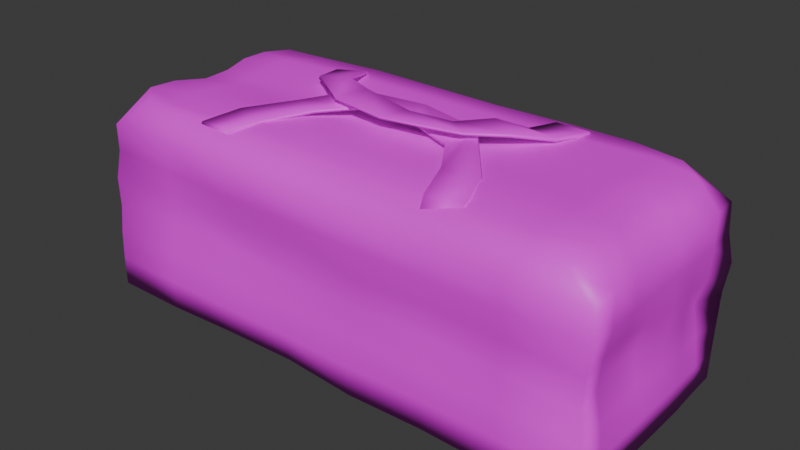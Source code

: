 # Source: Toolbox.blend  (saved by Blender 4.5.90; exported with 4.5.12 LTS)
import bpy
from mathutils import Matrix  # noqa: F401  (used for matrix-valued properties, if any)

bpy.ops.wm.read_factory_settings(use_empty=True)
scene = bpy.context.scene
scene.name = 'Scene'

# ---- collections
col_toolbox = bpy.data.collections.new('Toolbox'); scene.collection.children.link(col_toolbox)
col_fixture_bag = bpy.data.collections.new('Fixture Bag'); scene.collection.children.link(col_fixture_bag)

# ---- images (referenced by path relative to the original .blend; pixels are not part of the script)
import os
ASSET_DIR = os.environ.get("B2B_ASSET_DIR", "")  # directory of the original .blend (textures are referenced by path, not embedded)
HERE = os.path.dirname(os.path.abspath(__file__))  # packed textures are extracted next to this script under _unpacked/

def load_image(name, relpath, width, height, colorspace="sRGB"):
    """Load a texture the original file referenced (path relative to the .blend, or extracted next to this script)."""
    p = next((c for c in (os.path.join(HERE, relpath), os.path.join(ASSET_DIR, relpath)) if relpath and os.path.exists(c)), "")
    if p:
        img = bpy.data.images.load(p, check_existing=True)
        img.name = name
    else:  # same state as the original file: an image datablock whose file is absent (Cycles renders it pink)
        img = bpy.data.images.new(name, width, height)
        img.source = "FILE"
        img.filepath = "//" + (relpath or name)
    img.colorspace_settings.name = colorspace
    return img
img_untitled = load_image('Untitled', '', 1024, 1024, 'sRGB')

# ---- materials (node trees are filled in below, after node groups)
mat_mat = bpy.data.materials.new('Mat')

# ---- node groups
ng_smooth_by_angle = bpy.data.node_groups.new('Smooth by Angle', 'GeometryNodeTree')
_s = ng_smooth_by_angle.interface.new_socket(name='Mesh', in_out='OUTPUT', socket_type='NodeSocketGeometry')
_s = ng_smooth_by_angle.interface.new_socket(name='Mesh', in_out='INPUT', socket_type='NodeSocketGeometry')
_s = ng_smooth_by_angle.interface.new_socket(name='Angle', in_out='INPUT', socket_type='NodeSocketFloat')
_s.subtype = 'ANGLE'
_s.default_value = 0.5236
_s.min_value = 0.0
_s.max_value = 3.142
_s.description = 'Maximum face angle for smooth edges'
_s = ng_smooth_by_angle.interface.new_socket(name='Ignore Sharpness', in_out='INPUT', socket_type='NodeSocketBool')
_s.force_non_field = True
ng_smooth_by_angle.description = 'Set the sharpness of mesh edges based on the angle between the neighboring faces'
ng_smooth_by_angle.is_modifier = True
_N = ng_smooth_by_angle.nodes; _L = ng_smooth_by_angle.links
n0 = _N.new('GeometryNodeSetShadeSmooth'); n0.name = 'Set Shade Smooth'; n0.location = (120, -80)
n0.domain = 'EDGE'
n1 = _N.new('GeometryNodeSetShadeSmooth'); n1.name = 'Set Shade Smooth.001'; n1.location = (300, -80)
n2 = _N.new('NodeGroupOutput'); n2.name = 'Group Output'; n2.location = (480, -80)
n3 = _N.new('GeometryNodeInputMeshEdgeAngle'); n3.name = 'Edge Angle'; n3.location = (-440, -240)
n4 = _N.new('NodeGroupInput'); n4.name = 'Group Input'; n4.location = (-80, -80)
n5 = _N.new('GeometryNodeInputEdgeSmooth'); n5.name = 'Is Edge Smooth'; n5.location = (-260, -120)
n6 = _N.new('GeometryNodeInputShadeSmooth'); n6.name = 'Is Shade Smooth'; n6.location = (-440, -397)
n7 = _N.new('FunctionNodeCompare'); n7.name = 'Compare'; n7.location = (-260, -260)
n7.operation = 'LESS_EQUAL'
n7.inputs[6].default_value = (0.0, 0.0, 0.0, 0.0)
n7.inputs[7].default_value = (0.0, 0.0, 0.0, 0.0)
n8 = _N.new('FunctionNodeBooleanMath'); n8.name = 'Boolean Math.001'; n8.location = (-80, -260)
n9 = _N.new('NodeGroupInput'); n9.name = 'Group Input.001'; n9.location = (-440, -329)
n10 = _N.new('NodeGroupInput'); n10.name = 'Group Input.002'; n10.location = (-259, -189)
n11 = _N.new('FunctionNodeBooleanMath'); n11.name = 'Boolean Math'; n11.location = (-80, -149)
n11.operation = 'OR'
n12 = _N.new('FunctionNodeBooleanMath'); n12.name = 'Boolean Math.002'; n12.location = (-260, -380)
n12.operation = 'OR'
n13 = _N.new('NodeGroupInput'); n13.name = 'Group Input.003'; n13.location = (-440, -460)
_L.new(n3.outputs[0], n7.inputs[0])
_L.new(n1.outputs[0], n2.inputs[0])
_L.new(n9.outputs[1], n7.inputs[1])
_L.new(n7.outputs[0], n8.inputs[0])
_L.new(n4.outputs[0], n0.inputs[0])
_L.new(n0.outputs[0], n1.inputs[0])
_L.new(n8.outputs[0], n0.inputs[2])
_L.new(n10.outputs[2], n11.inputs[1])
_L.new(n5.outputs[0], n11.inputs[0])
_L.new(n11.outputs[0], n0.inputs[1])
_L.new(n13.outputs[2], n12.inputs[1])
_L.new(n6.outputs[0], n12.inputs[0])
_L.new(n12.outputs[0], n8.inputs[1])
n2.is_active_output = True

# ---- material node trees
mat_mat.use_nodes = True; mat_mat.node_tree.nodes.clear()
_N = mat_mat.node_tree.nodes; _L = mat_mat.node_tree.links
n0 = _N.new('ShaderNodeBsdfPrincipled'); n0.name = 'Principled BSDF'; n0.location = (-200, 100)
n1 = _N.new('ShaderNodeOutputMaterial'); n1.name = 'Material Output'; n1.location = (200, 100)
n2 = _N.new('ShaderNodeTexImage'); n2.name = 'Image Texture'; n2.location = (-490, 75)
n2.image = img_untitled
_L.new(n0.outputs[0], n1.inputs[0])
_L.new(n2.outputs[0], n0.inputs[0])
n1.is_active_output = True

# ---- world
world_world = bpy.data.worlds.new('World'); scene.world = world_world
world_world.use_nodes = True; world_world.node_tree.nodes.clear()
_N = world_world.node_tree.nodes; _L = world_world.node_tree.links
n0 = _N.new('ShaderNodeOutputWorld'); n0.name = 'World Output'; n0.location = (200, 100)
n1 = _N.new('ShaderNodeBackground'); n1.name = 'Background'; n1.location = (-200, 100)
n1.inputs[0].default_value = (0.05088, 0.05088, 0.05088, 1.0)
_L.new(n1.outputs[0], n0.inputs[0])
n0.is_active_output = True
world_world.color = (0.05088, 0.05088, 0.05088)
world_world.sun_shadow_jitter_overblur = 0.0

# ---- meshes
me_cube_001 = bpy.data.meshes.new('Cube.001')
me_cube_001.from_pydata([(-0.4, 0.1558, 0.002633), (-0.3693, 0.1252, 0.2101), (0.4, 0.1558, 0.002633), (0.3693, 0.1252, 0.2101), (-0.4, -0.1558, 0.002633), (-0.3693, -0.1252, 0.2101), (0.4, -0.1558, 0.002633), (0.3693, -0.1252, 0.2101), (-0.4, 0.1558, 0.2101), (0.4, 0.1558, 0.2101), (0.4, -0.1558, 0.2101), (-0.4, -0.1558, 0.2101), (-0.3693, 0.1252, 0.02254), (0.3693, 0.1252, 0.02254), (0.3693, -0.1252, 0.02254), (-0.3693, -0.1252, 0.02254)], [], [(0, 8, 9, 2), (2, 9, 10, 6), (6, 10, 11, 4), (4, 11, 8, 0), (2, 6, 4, 0), (1, 5, 15, 12), (1, 3, 9, 8), (3, 7, 10, 9), (7, 5, 11, 10), (5, 1, 8, 11), (14, 13, 12, 15), (7, 3, 13, 14), (5, 7, 14, 15), (3, 1, 12, 13)])
me_cube_001.polygons.foreach_set('use_smooth', [True] * 14)
_uv = me_cube_001.uv_layers.new(name='UVMap')
_uv.uv.foreach_set('vector', [0.0001222, 0.1403, 0.09342, 0.1403, 0.09342, 0.5, 0.0001222, 0.5, 0.0001222, 0.5, 0.09342, 0.5, 0.09342, 0.6402, 0.0001222, 0.6402, 0.0001222, 0.6402, 0.09342, 0.6402, 0.09342, 0.9999, 0.0001222, 0.9999, 0.0001222, 0.0001222, 0.09342, 0.0001222, 0.09342, 0.1403, 0.0001222, 0.1403, 0.3184, 0.3598, 0.1783, 0.3598, 0.1783, 0.0001222, 0.3184, 0.0001222, 0.09367, 0.1127, 0.09367, 0.0001223, 0.178, 0.0001222, 0.178, 0.1127, 0.445, 0.3461, 0.445, 0.01391, 0.4588, 0.0001222, 0.4588, 0.3598, 0.445, 0.01391, 0.3324, 0.01391, 0.3187, 0.0001222, 0.4588, 0.0001222, 0.3324, 0.01391, 0.3324, 0.3461, 0.3187, 0.3598, 0.3187, 0.0001222, 0.3324, 0.3461, 0.445, 0.3461, 0.4588, 0.3598, 0.3187, 0.3598, 0.4591, 0.0001222, 0.5716, 0.0001222, 0.5716, 0.3323, 0.4591, 0.3323, 0.09367, 0.5574, 0.09367, 0.4449, 0.178, 0.4449, 0.178, 0.5574, 0.09367, 0.8896, 0.09367, 0.5574, 0.178, 0.5574, 0.178, 0.8896, 0.09367, 0.4449, 0.09367, 0.1127, 0.178, 0.1127, 0.178, 0.4449])
me_cube_001.materials.append(mat_mat)
me_cube_001.update()
me_cube_002 = bpy.data.meshes.new('Cube.002')
me_cube_002.from_pydata([(-0.3689, -0.03107, 0.0001594), (0.3689, -0.03107, 0.0001594), (-0.3689, -0.2806, 0.0001594), (0.3689, -0.2806, 0.0001594), (0.4, -0.03484, 0.06189), (-0.4, -0.03484, 0.06189), (0.4, -0.2768, 0.06189), (-0.4, -0.2768, 0.06189), (0.4, 2.655e-05, 0.0001594), (-0.4, 2.659e-05, 0.0001594), (0.4, -0.3117, 0.0001594), (-0.4, -0.3117, 0.0001594), (0.3689, -0.03107, 0.04037), (-0.3689, -0.03107, 0.04037), (0.3689, -0.2806, 0.04037), (-0.3689, -0.2806, 0.04037)], [], [(0, 13, 15, 2), (4, 5, 7, 6), (10, 6, 7, 11), (9, 5, 4, 8), (11, 7, 5, 9), (8, 4, 6, 10), (0, 9, 8, 1), (1, 8, 10, 3), (3, 10, 11, 2), (2, 11, 9, 0), (12, 14, 15, 13), (3, 14, 12, 1), (2, 15, 14, 3), (1, 12, 13, 0)])
_uv = me_cube_002.uv_layers.new(name='UVMap')
_uv.uv.foreach_set('vector', [0.02045, 0.8736, 9.145e-05, 0.8736, 9.146e-05, 0.9999, 0.02045, 0.9999, 0.457, 0.03599, 0.05189, 0.03599, 0.05189, 0.1585, 0.457, 0.1585, 0.457, 0.1944, 0.457, 0.1585, 0.05189, 0.1585, 0.05189, 0.1944, 0.05189, 9.146e-05, 0.05189, 0.03599, 0.457, 0.03599, 0.457, 9.141e-05, 0.02064, 0.1762, 0.05189, 0.1585, 0.05189, 0.03599, 0.02064, 0.01833, 0.4882, 0.01833, 0.457, 0.03599, 0.457, 0.1585, 0.4882, 0.1762, 0.41, 0.2103, 0.4257, 0.1946, 0.02064, 0.1946, 0.03638, 0.2103, 0.03638, 0.2103, 0.02064, 0.1946, 0.02064, 0.3524, 0.03638, 0.3367, 0.03638, 0.3367, 0.02064, 0.3524, 0.4257, 0.3524, 0.41, 0.3367, 0.41, 0.3367, 0.4257, 0.3524, 0.4257, 0.1946, 0.41, 0.2103, 0.3942, 0.4789, 0.3942, 0.3526, 0.02064, 0.3526, 0.02064, 0.4789, 0.02045, 0.3737, 9.143e-05, 0.3737, 9.144e-05, 0.5, 0.02045, 0.5, 0.02045, 9.139e-05, 9.141e-05, 9.139e-05, 9.143e-05, 0.3737, 0.02045, 0.3737, 0.02045, 0.5, 9.144e-05, 0.5, 9.145e-05, 0.8736, 0.02045, 0.8736])
me_cube_002.materials.append(mat_mat)
me_cube_002.update()
me_torus_001 = bpy.data.meshes.new('Torus.001')
me_torus_001.from_pydata([(0.1571, -0.1558, 0.05855), (0.1354, -0.1857, 0.05855), (0.1003, -0.1743, 0.05855), (0.1003, -0.1373, 0.05855), (0.1354, -0.1259, 0.05855), (0.136, -0.1558, 0.09889), (0.1172, -0.1857, 0.09331), (0.08682, -0.1743, 0.08429), (0.08682, -0.1373, 0.08429), (0.1172, -0.1259, 0.09331), (0.07855, -0.1558, 0.1284), (0.06769, -0.1857, 0.1188), (0.05013, -0.1743, 0.1031), (0.05013, -0.1373, 0.1031), (0.06769, -0.1259, 0.1188), (8.545e-08, -0.1558, 0.1392), (8.937e-08, -0.1857, 0.1281), (8.408e-08, -0.1743, 0.11), (7.689e-08, -0.1373, 0.11), (7.774e-08, -0.1259, 0.1281), (-0.07855, -0.1558, 0.1284), (-0.06769, -0.1857, 0.1188), (-0.05013, -0.1743, 0.1031), (-0.05013, -0.1373, 0.1031), (-0.06769, -0.1259, 0.1188), (-0.136, -0.1558, 0.09889), (-0.1172, -0.1857, 0.09331), (-0.08682, -0.1743, 0.08429), (-0.08682, -0.1373, 0.08429), (-0.1172, -0.1259, 0.09331), (-0.1571, -0.1558, 0.05855), (-0.1354, -0.1857, 0.05855), (-0.1003, -0.1743, 0.05855), (-0.1003, -0.1373, 0.05855), (-0.1354, -0.1259, 0.05855)], [], [(0, 5, 6, 1), (1, 6, 7, 2), (2, 7, 8, 3), (3, 8, 9, 4), (4, 9, 5, 0), (5, 10, 11, 6), (6, 11, 12, 7), (7, 12, 13, 8), (8, 13, 14, 9), (9, 14, 10, 5), (10, 15, 16, 11), (11, 16, 17, 12), (12, 17, 18, 13), (13, 18, 19, 14), (14, 19, 15, 10), (15, 20, 21, 16), (16, 21, 22, 17), (17, 22, 23, 18), (18, 23, 24, 19), (19, 24, 20, 15), (20, 25, 26, 21), (21, 26, 27, 22), (22, 27, 28, 23), (23, 28, 29, 24), (24, 29, 25, 20), (25, 30, 31, 26), (26, 31, 32, 27), (27, 32, 33, 28), (28, 33, 34, 29), (29, 34, 30, 25)])
me_torus_001.polygons.foreach_set('use_smooth', [True] * 30)
_uv = me_torus_001.uv_layers.new(name='UVMap')
_uv.uv.foreach_set('vector', [0.2171, 0.9999, 0.2201, 0.876, 0.3062, 0.8486, 0.3282, 0.9604, 0.3282, 0.9604, 0.3062, 0.8486, 0.3888, 0.7935, 0.4153, 0.8829, 0.4153, 0.8829, 0.3888, 0.7935, 0.5034, 0.7765, 0.5201, 0.8586, 0.02285, 0.8713, 0.06032, 0.7867, 0.1361, 0.8448, 0.1072, 0.9555, 0.1072, 0.9555, 0.1361, 0.8448, 0.2201, 0.876, 0.2171, 0.9999, 0.2201, 0.876, 0.2227, 0.7163, 0.3114, 0.6967, 0.3062, 0.8486, 0.3062, 0.8486, 0.3114, 0.6967, 0.3767, 0.6598, 0.3888, 0.7935, 0.3888, 0.7935, 0.3767, 0.6598, 0.4903, 0.6529, 0.5034, 0.7765, 0.06032, 0.7867, 0.0702, 0.661, 0.1354, 0.6966, 0.1361, 0.8448, 0.1361, 0.8448, 0.1354, 0.6966, 0.2227, 0.7163, 0.2201, 0.876, 0.2227, 0.7163, 0.2205, 0.5045, 0.3107, 0.5028, 0.3114, 0.6967, 0.3114, 0.6967, 0.3107, 0.5028, 0.3712, 0.5019, 0.3767, 0.6598, 0.3767, 0.6598, 0.3712, 0.5019, 0.4841, 0.5015, 0.4903, 0.6529, 0.0702, 0.661, 0.06988, 0.5084, 0.1309, 0.5067, 0.1354, 0.6966, 0.1354, 0.6966, 0.1309, 0.5067, 0.2205, 0.5045, 0.2227, 0.7163, 0.2205, 0.5045, 0.2129, 0.2906, 0.3043, 0.3066, 0.3107, 0.5028, 0.3107, 0.5028, 0.3043, 0.3066, 0.3725, 0.3422, 0.3712, 0.5019, 0.3712, 0.5019, 0.3725, 0.3422, 0.4876, 0.3497, 0.4841, 0.5015, 0.06988, 0.5084, 0.06136, 0.355, 0.1253, 0.3152, 0.1309, 0.5067, 0.1309, 0.5067, 0.1253, 0.3152, 0.2129, 0.2906, 0.2205, 0.5045, 0.2129, 0.2906, 0.2016, 0.1272, 0.2915, 0.1503, 0.3043, 0.3066, 0.3043, 0.3066, 0.2915, 0.1503, 0.3797, 0.2032, 0.3725, 0.3422, 0.3725, 0.3422, 0.3797, 0.2032, 0.5016, 0.2241, 0.4876, 0.3497, 0.06136, 0.355, 0.04359, 0.2279, 0.1174, 0.1641, 0.1253, 0.3152, 0.1253, 0.3152, 0.1174, 0.1641, 0.2016, 0.1272, 0.2129, 0.2906, 0.2016, 0.1272, 0.1909, 7.211e-05, 0.3077, 0.03366, 0.2915, 0.1503, 0.2915, 0.1503, 0.3077, 0.03366, 0.4027, 0.1084, 0.3797, 0.2032, 0.3797, 0.2032, 0.4027, 0.1084, 0.5201, 0.1318, 0.5016, 0.2241, 0.04359, 0.2279, 7.2e-05, 0.1439, 0.08103, 0.05248, 0.1174, 0.1641, 0.1174, 0.1641, 0.08103, 0.05248, 0.1909, 7.211e-05, 0.2016, 0.1272])
me_torus_001.materials.append(mat_mat)
me_torus_001.update()
me_cylinder = bpy.data.meshes.new('Cylinder')
me_cylinder.from_pydata([(0.05189, -2.268e-09, 0.004327), (-0.05189, 2.268e-09, 0.004333), (0.05189, -0.003062, 0.003059), (-0.05189, -0.003062, 0.003065), (0.05189, -0.00433, -2.994e-06), (-0.05189, -0.00433, 2.994e-06), (0.05189, -0.003062, -0.003065), (-0.05189, -0.003062, -0.003059), (0.05189, -2.268e-09, -0.004333), (-0.05189, 2.268e-09, -0.004327), (0.05189, 0.003062, -0.003065), (-0.05189, 0.003062, -0.003059), (0.05189, 0.00433, -2.994e-06), (-0.05189, 0.00433, 2.994e-06), (0.05189, 0.003062, 0.003059), (-0.05189, 0.003062, 0.003065)], [], [(0, 1, 3, 2), (2, 3, 5, 4), (4, 5, 7, 6), (6, 7, 9, 8), (8, 9, 11, 10), (10, 11, 13, 12), (3, 1, 15, 13, 11, 9, 7, 5), (12, 13, 15, 14), (14, 15, 1, 0), (0, 2, 4, 6, 8, 10, 12, 14)])
_uv = me_cylinder.uv_layers.new(name='UVMap')
_uv.uv.foreach_set('vector', [0.3267, 0.2501, 0.0001175, 0.2501, 0.0001175, 0.1251, 0.3267, 0.1251, 0.3267, 0.1251, 0.0001175, 0.1251, 0.0001175, 0.0001175, 0.3267, 0.0001175, 0.3267, 0.9999, 0.0001176, 0.9999, 0.0001175, 0.8749, 0.3267, 0.8749, 0.3267, 0.8749, 0.0001175, 0.8749, 0.0001175, 0.7499, 0.3267, 0.7499, 0.3267, 0.7499, 0.0001175, 0.7499, 0.0001175, 0.625, 0.3267, 0.625, 0.3267, 0.625, 0.0001175, 0.625, 0.0001175, 0.5, 0.3267, 0.5, 0.4153, 0.3021, 0.5403, 0.3021, 0.6286, 0.3904, 0.6286, 0.5154, 0.5403, 0.6038, 0.4153, 0.6038, 0.3269, 0.5154, 0.3269, 0.3904, 0.3267, 0.5, 0.0001175, 0.5, 0.0001175, 0.375, 0.3267, 0.375, 0.3267, 0.375, 0.0001175, 0.375, 0.0001175, 0.2501, 0.3267, 0.2501, 0.3269, 0.08849, 0.4153, 0.0001175, 0.5403, 0.0001175, 0.6286, 0.08849, 0.6286, 0.2135, 0.5403, 0.3018, 0.4153, 0.3018, 0.3269, 0.2135])
me_cylinder.materials.append(mat_mat)
me_cylinder.update()
me_cube_003 = bpy.data.meshes.new('Cube.003')
me_cube_003.from_pydata([(-1.0, -1.0, -1.0), (-0.8386, -0.8214, 1.279), (-1.0, 0.9983, -1.0), (-0.8522, 0.8491, 1.297), (1.0, -1.0, -1.0), (0.881, -0.8761, 1.171), (0.9936, 0.9823, -0.984), (0.8403, 0.8411, 1.308), (-1.0, 0.7142, -1.0), (-1.0, 0.4286, -1.0), (-1.0, 0.1429, -1.0), (-1.0, -0.1429, -1.0), (-1.0, -0.4286, -1.0), (-1.0, -0.7143, -1.0), (-0.9225, -0.6513, 1.308), (-0.9181, -0.3983, 1.298), (-0.8802, -0.1256, 1.256), (-0.8806, 0.131, 1.267), (-0.9039, 0.3918, 1.303), (-0.9048, 0.6403, 1.301), (1.0, -0.7143, -1.0), (1.0, -0.4286, -1.0), (1.0, -0.1429, -1.0), (1.0, 0.1429, -1.0), (0.9998, 0.4283, -0.9995), (0.996, 0.705, -0.9893), (0.9233, 0.6594, 1.308), (0.9216, 0.3966, 1.308), (0.8864, 0.1263, 1.303), (0.8818, -0.1265, 1.294), (0.9156, -0.3968, 1.297), (0.9174, -0.6467, 1.283), (0.7106, 0.982, -0.9912), (0.4289, 0.9677, -0.9774), (0.1435, 0.9478, -0.969), (-0.1428, 0.9486, -0.973), (-0.4285, 0.9436, -0.9769), (-0.7141, 0.9754, -0.9989), (-0.6433, 0.8691, 1.306), (-0.4218, 0.9198, 1.308), (-0.129, 0.9032, 1.308), (0.1326, 0.8908, 1.308), (0.3976, 0.9182, 1.308), (0.6579, 0.9228, 1.308), (-0.7143, -1.0, -1.0), (-0.4286, -0.9824, -0.9779), (-0.1429, -0.9732, -0.9663), (0.1429, -0.9989, -0.9987), (0.4286, -0.9847, -0.988), (0.7143, -0.9965, -0.9965), (0.7542, -0.8819, 1.212), (0.4037, -0.8344, 1.164), (0.1284, -0.7876, 1.133), (-0.1313, -0.8114, 1.171), (-0.401, -0.8771, 1.23), (-0.6602, -0.8836, 1.248), (-0.7651, 0.6283, 1.304), (-0.4211, 0.6919, 1.307), (-0.1393, 0.6877, 1.308), (0.1393, 0.6877, 1.308), (0.4212, 0.6919, 1.308), (0.7534, 0.7534, 1.308), (-0.7628, 0.4906, 1.307), (-0.4276, 0.4291, 1.272), (-0.1422, 0.4289, 1.279), (0.1426, 0.4286, 1.302), (0.428, 0.4286, 1.308), (0.763, 0.348, 1.308), (-0.7496, 0.06692, 1.275), (-0.4292, 0.1442, 1.237), (-0.1423, 0.145, 1.234), (0.1443, 0.1432, 1.26), (0.4303, 0.143, 1.306), (0.7579, 0.2099, 1.307), (-0.7494, -0.06724, 1.263), (-0.429, -0.1421, 1.244), (-0.1435, -0.1393, 1.304), (0.1436, -0.1396, 1.241), (0.4303, -0.143, 1.306), (0.7533, -0.21, 1.297), (-0.7628, -0.4906, 1.306), (-0.4279, -0.4285, 1.309), (-0.1432, -0.423, 1.26), (0.1419, -0.4234, 1.262), (0.428, -0.4283, 1.306), (0.7585, -0.3481, 1.299), (-0.7502, -0.7265, 1.261), (-0.4234, -0.6677, 1.265), (-0.1422, -0.6457, 1.225), (0.1403, -0.6359, 1.209), (0.4246, -0.6526, 1.243), (0.7488, -0.732, 1.267), (0.7123, 0.7065, -0.9951), (0.4287, 0.7061, -0.9943), (0.1431, 0.6967, -0.9918), (-0.1428, 0.6953, -0.9908), (-0.4285, 0.69, -0.9925), (-0.7142, 0.7038, -0.9997), (0.7143, 0.4286, -1.0), (0.4286, 0.4286, -1.0), (0.1429, 0.4286, -1.0), (-0.1429, 0.4286, -1.0), (-0.4286, 0.4285, -1.0), (-0.7143, 0.4286, -1.0), (0.7143, 0.1429, -1.0), (0.4286, 0.1429, -1.0), (0.1429, 0.1429, -1.0), (-0.1429, 0.1429, -1.0), (-0.4286, 0.1429, -1.0), (-0.7143, 0.1429, -1.0), (0.7143, -0.1429, -1.0), (0.4286, -0.1429, -1.0), (0.1429, -0.1429, -1.0), (-0.1429, -0.1429, -1.0), (-0.4286, -0.1429, -1.0), (-0.7143, -0.1429, -1.0), (0.7143, -0.4286, -1.0), (0.4286, -0.4286, -1.0), (0.1429, -0.4286, -1.0), (-0.1429, -0.4286, -1.0), (-0.4286, -0.4286, -1.0), (-0.7143, -0.4286, -1.0), (0.7143, -0.7143, -1.0), (0.4286, -0.7139, -0.9995), (0.1429, -0.7143, -1.0), (-0.1429, -0.7092, -0.9936), (-0.4286, -0.712, -0.9971), (-0.7143, -0.7143, -1.0), (-1.0, -1.0, -0.6703), (-0.9965, -0.9952, -0.3411), (-0.9897, -0.9772, -0.0128), (-0.9924, -0.9798, 0.3235), (-0.9807, -0.9431, 0.6466), (-0.9811, -0.9439, 0.9531), (-0.9911, 0.9845, 0.9667), (-0.9957, 0.9886, 0.6514), (-0.9733, 0.9272, 0.3313), (-0.9573, 0.8615, -0.009812), (-0.9628, 0.9465, -0.3439), (-0.9993, 0.9909, -0.6706), (0.99, 0.976, 0.9672), (0.9945, 0.986, 0.6485), (1.01, 1.03, 0.3185), (0.9967, 1.011, -0.01074), (0.9963, 0.9932, -0.3407), (0.9962, 0.9757, -0.6617), (0.9869, -0.968, 0.9494), (0.9982, -0.9953, 0.6463), (0.9868, -0.9773, 0.3183), (0.9794, -0.961, -0.01237), (0.998, -0.9942, -0.3411), (1.0, -1.0, -0.6703), (1.0, 0.7143, 0.9782), (1.0, 0.7143, 0.6485), (0.9957, 0.7154, 0.3187), (0.9612, 0.7117, -0.01034), (0.9814, 0.7122, -0.3408), (0.9968, 0.7032, -0.6658), (0.9995, 0.4286, 0.9779), (1.0, 0.4286, 0.6485), (0.994, 0.4284, 0.3188), (0.9826, 0.4282, -0.01082), (0.9899, 0.4286, -0.3407), (0.9995, 0.4286, -0.6703), (0.9939, 0.1428, 0.9731), (0.9964, 0.1429, 0.6481), (1.001, 0.143, 0.3188), (0.9898, 0.1441, -0.01022), (0.9888, 0.143, -0.3401), (0.9999, 0.1429, -0.6703), (0.9871, -0.1431, 0.9641), (0.9979, -0.1429, 0.6476), (0.9802, -0.1429, 0.3194), (0.9488, -0.143, -0.01074), (0.9698, -0.1429, -0.3404), (0.9993, -0.1428, -0.6703), (0.9916, -0.4285, 0.9691), (0.9985, -0.4286, 0.6481), (0.9709, -0.4292, 0.3194), (0.9474, -0.4298, -0.01174), (0.9761, -0.4297, -0.3412), (0.9998, -0.4286, -0.6703), (0.9908, -0.6963, 0.9591), (0.9994, -0.7134, 0.648), (0.9778, -0.7081, 0.3186), (0.9653, -0.7008, -0.01236), (0.9896, -0.7117, -0.3412), (1.0, -0.7143, -0.6703), (-0.9951, -0.7067, 0.969), (-0.9912, -0.7042, 0.6492), (-0.9811, -0.7083, 0.3189), (-0.9881, -0.701, -0.01206), (-0.9961, -0.711, -0.3409), (-1.0, -0.7143, -0.6703), (-0.9993, -0.4285, 0.9764), (-0.9993, -0.4286, 0.6485), (-0.9933, -0.4286, 0.3189), (-0.9978, -0.4287, -0.01083), (-1.0, -0.4286, -0.3406), (-1.0, -0.4286, -0.6703), (-0.9924, -0.1431, 0.9535), (-1.0, -0.1429, 0.6485), (-0.9916, -0.1429, 0.3188), (-0.9562, -0.1429, -0.01092), (-0.9516, -0.1429, -0.3406), (-1.0, -0.1429, -0.6703), (-0.9886, 0.1429, 0.9569), (-1.0, 0.1429, 0.6485), (-0.9839, 0.1439, 0.3208), (-0.967, 0.1429, -0.01092), (-0.9854, 0.1429, -0.3406), (-0.9996, 0.1429, -0.6703), (-0.9968, 0.4286, 0.9758), (-1.0, 0.4286, 0.6485), (-0.9576, 0.43, 0.3204), (-0.9356, 0.433, -0.01145), (-0.9855, 0.4293, -0.3415), (-1.0, 0.4286, -0.6703), (-0.9911, 0.7029, 0.9661), (-0.9985, 0.7104, 0.6495), (-0.9891, 0.6899, 0.325), (-0.9508, 0.7216, -0.01551), (-0.9453, 0.7247, -0.345), (-1.0, 0.7118, -0.6704), (0.7064, -0.977, 0.9514), (0.7137, -0.9953, 0.6478), (0.7112, -0.949, 0.3185), (0.7074, -0.9259, -0.01267), (0.7132, -0.9937, -0.341), (0.7143, -0.9968, -0.6696), (0.4306, -0.9767, 0.9407), (0.4286, -0.9941, 0.6485), (0.4283, -0.9338, 0.3188), (0.4281, -0.917, -0.01168), (0.4286, -0.9946, -0.3406), (0.4286, -0.9862, -0.6676), (0.1437, -0.9713, 0.9384), (0.1428, -0.9958, 0.648), (0.1431, -0.9776, 0.3199), (0.1429, -0.9586, -0.01221), (0.1429, -0.9878, -0.3418), (0.1429, -1.0, -0.6703), (-0.1448, -0.9733, 0.9473), (-0.1429, -0.9872, 0.6478), (-0.1413, -0.8831, 0.3263), (-0.143, -0.9077, -0.01147), (-0.1427, -0.9531, -0.3444), (-0.1428, -0.9945, -0.6657), (-0.4293, -1.01, 0.9659), (-0.4286, -0.9925, 0.6486), (-0.4297, -0.9175, 0.3208), (-0.4297, -0.9139, -0.01203), (-0.429, -0.9734, -0.3433), (-0.4286, -0.9987, -0.6687), (-0.7124, -0.9689, 0.9641), (-0.7094, -0.9632, 0.6491), (-0.7127, -0.9251, 0.3201), (-0.7126, -0.94, -0.01171), (-0.7139, -0.9969, -0.341), (-0.7143, -1.0, -0.6703), (-0.7113, 0.9945, 0.974), (-0.7123, 0.9947, 0.65), (-0.7019, 0.9451, 0.3266), (-0.7039, 0.8233, -0.006644), (-0.7101, 0.9352, -0.3433), (-0.7139, 0.956, -0.6694), (-0.4286, 1.0, 0.9782), (-0.4286, 1.0, 0.6485), (-0.4288, 1.004, 0.3188), (-0.4304, 1.022, -0.0109), (-0.4282, 0.9736, -0.3406), (-0.428, 0.9283, -0.6596), (-0.1429, 1.0, 0.9782), (-0.1429, 1.0, 0.6485), (-0.1429, 1.011, 0.3191), (-0.1438, 1.034, -0.01041), (-0.1425, 0.9807, -0.3397), (-0.1422, 0.9274, -0.6579), (0.1429, 1.0, 0.9782), (0.1427, 0.9972, 0.6489), (0.1421, 1.009, 0.3187), (0.1426, 1.015, -0.01092), (0.1433, 0.9699, -0.34), (0.1439, 0.9244, -0.6556), (0.4286, 0.9997, 0.9782), (0.4263, 0.8781, 0.6509), (0.424, 0.8788, 0.3209), (0.4253, 0.8897, -0.01302), (0.4282, 0.9522, -0.3406), (0.4292, 0.943, -0.6604), (0.7141, 0.9995, 0.9779), (0.7142, 0.9952, 0.6488), (0.7154, 0.9458, 0.3188), (0.7136, 0.9248, -0.01122), (0.7129, 0.9707, -0.3406), (0.7122, 0.9613, -0.6656)], [], [(218, 19, 3, 134), (290, 43, 7, 140), (182, 31, 5, 146), (254, 55, 1, 133), (122, 20, 4, 49), (86, 14, 1, 55), (38, 3, 19, 56), (56, 19, 18, 62), (62, 18, 17, 68), (68, 17, 16, 74), (74, 16, 15, 80), (80, 15, 14, 86), (32, 6, 25, 92), (92, 25, 24, 98), (98, 24, 23, 104), (104, 23, 22, 110), (110, 22, 21, 116), (116, 21, 20, 122), (140, 7, 26, 152), (152, 26, 27, 158), (158, 27, 28, 164), (164, 28, 29, 170), (170, 29, 30, 176), (176, 30, 31, 182), (133, 1, 14, 188), (188, 14, 15, 194), (194, 15, 16, 200), (200, 16, 17, 206), (206, 17, 18, 212), (212, 18, 19, 218), (12, 121, 127, 13), (121, 120, 126, 127), (120, 119, 125, 126), (119, 118, 124, 125), (118, 117, 123, 124), (117, 116, 122, 123), (11, 115, 121, 12), (115, 114, 120, 121), (114, 113, 119, 120), (113, 112, 118, 119), (112, 111, 117, 118), (111, 110, 116, 117), (10, 109, 115, 11), (109, 108, 114, 115), (108, 107, 113, 114), (107, 106, 112, 113), (106, 105, 111, 112), (105, 104, 110, 111), (9, 103, 109, 10), (103, 102, 108, 109), (102, 101, 107, 108), (101, 100, 106, 107), (100, 99, 105, 106), (99, 98, 104, 105), (8, 97, 103, 9), (97, 96, 102, 103), (96, 95, 101, 102), (95, 94, 100, 101), (94, 93, 99, 100), (93, 92, 98, 99), (2, 37, 97, 8), (37, 36, 96, 97), (36, 35, 95, 96), (35, 34, 94, 95), (34, 33, 93, 94), (33, 32, 92, 93), (30, 85, 91, 31), (85, 84, 90, 91), (84, 83, 89, 90), (83, 82, 88, 89), (82, 81, 87, 88), (81, 80, 86, 87), (29, 79, 85, 30), (79, 78, 84, 85), (78, 77, 83, 84), (77, 76, 82, 83), (76, 75, 81, 82), (75, 74, 80, 81), (28, 73, 79, 29), (73, 72, 78, 79), (72, 71, 77, 78), (71, 70, 76, 77), (70, 69, 75, 76), (69, 68, 74, 75), (27, 67, 73, 28), (67, 66, 72, 73), (66, 65, 71, 72), (65, 64, 70, 71), (64, 63, 69, 70), (63, 62, 68, 69), (26, 61, 67, 27), (61, 60, 66, 67), (60, 59, 65, 66), (59, 58, 64, 65), (58, 57, 63, 64), (57, 56, 62, 63), (7, 43, 61, 26), (43, 42, 60, 61), (42, 41, 59, 60), (41, 40, 58, 59), (40, 39, 57, 58), (39, 38, 56, 57), (31, 91, 50, 5), (91, 90, 51, 50), (90, 89, 52, 51), (89, 88, 53, 52), (88, 87, 54, 53), (87, 86, 55, 54), (13, 127, 44, 0), (127, 126, 45, 44), (126, 125, 46, 45), (125, 124, 47, 46), (124, 123, 48, 47), (123, 122, 49, 48), (146, 5, 50, 224), (224, 50, 51, 230), (230, 51, 52, 236), (236, 52, 53, 242), (242, 53, 54, 248), (248, 54, 55, 254), (134, 3, 38, 260), (260, 38, 39, 266), (266, 39, 40, 272), (272, 40, 41, 278), (278, 41, 42, 284), (284, 42, 43, 290), (33, 289, 295, 32), (289, 288, 294, 295), (288, 287, 293, 294), (287, 286, 292, 293), (286, 285, 291, 292), (285, 284, 290, 291), (34, 283, 289, 33), (283, 282, 288, 289), (282, 281, 287, 288), (281, 280, 286, 287), (280, 279, 285, 286), (279, 278, 284, 285), (35, 277, 283, 34), (277, 276, 282, 283), (276, 275, 281, 282), (275, 274, 280, 281), (274, 273, 279, 280), (273, 272, 278, 279), (36, 271, 277, 35), (271, 270, 276, 277), (270, 269, 275, 276), (269, 268, 274, 275), (268, 267, 273, 274), (267, 266, 272, 273), (37, 265, 271, 36), (265, 264, 270, 271), (264, 263, 269, 270), (263, 262, 268, 269), (262, 261, 267, 268), (261, 260, 266, 267), (2, 139, 265, 37), (139, 138, 264, 265), (138, 137, 263, 264), (137, 136, 262, 263), (136, 135, 261, 262), (135, 134, 260, 261), (45, 253, 259, 44), (253, 252, 258, 259), (252, 251, 257, 258), (251, 250, 256, 257), (250, 249, 255, 256), (249, 248, 254, 255), (46, 247, 253, 45), (247, 246, 252, 253), (246, 245, 251, 252), (245, 244, 250, 251), (244, 243, 249, 250), (243, 242, 248, 249), (47, 241, 247, 46), (241, 240, 246, 247), (240, 239, 245, 246), (239, 238, 244, 245), (238, 237, 243, 244), (237, 236, 242, 243), (48, 235, 241, 47), (235, 234, 240, 241), (234, 233, 239, 240), (233, 232, 238, 239), (232, 231, 237, 238), (231, 230, 236, 237), (49, 229, 235, 48), (229, 228, 234, 235), (228, 227, 233, 234), (227, 226, 232, 233), (226, 225, 231, 232), (225, 224, 230, 231), (4, 151, 229, 49), (151, 150, 228, 229), (150, 149, 227, 228), (149, 148, 226, 227), (148, 147, 225, 226), (147, 146, 224, 225), (9, 217, 223, 8), (217, 216, 222, 223), (216, 215, 221, 222), (215, 214, 220, 221), (214, 213, 219, 220), (213, 212, 218, 219), (10, 211, 217, 9), (211, 210, 216, 217), (210, 209, 215, 216), (209, 208, 214, 215), (208, 207, 213, 214), (207, 206, 212, 213), (11, 205, 211, 10), (205, 204, 210, 211), (204, 203, 209, 210), (203, 202, 208, 209), (202, 201, 207, 208), (201, 200, 206, 207), (12, 199, 205, 11), (199, 198, 204, 205), (198, 197, 203, 204), (197, 196, 202, 203), (196, 195, 201, 202), (195, 194, 200, 201), (13, 193, 199, 12), (193, 192, 198, 199), (192, 191, 197, 198), (191, 190, 196, 197), (190, 189, 195, 196), (189, 188, 194, 195), (0, 128, 193, 13), (128, 129, 192, 193), (129, 130, 191, 192), (130, 131, 190, 191), (131, 132, 189, 190), (132, 133, 188, 189), (21, 181, 187, 20), (181, 180, 186, 187), (180, 179, 185, 186), (179, 178, 184, 185), (178, 177, 183, 184), (177, 176, 182, 183), (22, 175, 181, 21), (175, 174, 180, 181), (174, 173, 179, 180), (173, 172, 178, 179), (172, 171, 177, 178), (171, 170, 176, 177), (23, 169, 175, 22), (169, 168, 174, 175), (168, 167, 173, 174), (167, 166, 172, 173), (166, 165, 171, 172), (165, 164, 170, 171), (24, 163, 169, 23), (163, 162, 168, 169), (162, 161, 167, 168), (161, 160, 166, 167), (160, 159, 165, 166), (159, 158, 164, 165), (25, 157, 163, 24), (157, 156, 162, 163), (156, 155, 161, 162), (155, 154, 160, 161), (154, 153, 159, 160), (153, 152, 158, 159), (6, 145, 157, 25), (145, 144, 156, 157), (144, 143, 155, 156), (143, 142, 154, 155), (142, 141, 153, 154), (141, 140, 152, 153), (44, 259, 128, 0), (259, 258, 129, 128), (258, 257, 130, 129), (257, 256, 131, 130), (256, 255, 132, 131), (255, 254, 133, 132), (20, 187, 151, 4), (187, 186, 150, 151), (186, 185, 149, 150), (185, 184, 148, 149), (184, 183, 147, 148), (183, 182, 146, 147), (32, 295, 145, 6), (295, 294, 144, 145), (294, 293, 143, 144), (293, 292, 142, 143), (292, 291, 141, 142), (291, 290, 140, 141), (8, 223, 139, 2), (223, 222, 138, 139), (222, 221, 137, 138), (221, 220, 136, 137), (220, 219, 135, 136), (219, 218, 134, 135)])
me_cube_003.polygons.foreach_set('use_smooth', [True] * 294)
_uv = me_cube_003.uv_layers.new(name='UVMap')
_uv.uv.foreach_set('vector', [0.6217, 0.4476, 0.6114, 0.3902, 0.6469, 0.3884, 0.6684, 0.448, 0.05027, 0.3305, 0.05979, 0.3866, 0.02689, 0.3903, 0.004291, 0.3287, 0.3883, 0.3248, 0.3968, 0.3798, 0.3574, 0.3636, 0.3432, 0.3227, 0.04751, 0.7171, 0.05501, 0.767, 0.02383, 0.7754, 0.002463, 0.7156, 0.7164, 0.6717, 0.7164, 0.7189, 0.6691, 0.7189, 0.6691, 0.6717, 0.9496, 0.02928, 0.9359, 0.0002074, 0.9653, 0.01376, 0.976, 0.04398, 0.6833, 0.04893, 0.6864, 0.01438, 0.7208, 0.005461, 0.723, 0.02854, 0.723, 0.02854, 0.7208, 0.005461, 0.7619, 0.005267, 0.7458, 0.02876, 0.7458, 0.02876, 0.7619, 0.005267, 0.8054, 0.008403, 0.8161, 0.03011, 0.8161, 0.03011, 0.8054, 0.008403, 0.8478, 0.008058, 0.8384, 0.02987, 0.8384, 0.02987, 0.8478, 0.008058, 0.8933, 0.001751, 0.9089, 0.02745, 0.9089, 0.02745, 0.8933, 0.001751, 0.9359, 0.0002074, 0.9496, 0.02928, 0.9971, 0.6711, 0.9972, 0.7179, 0.9513, 0.7183, 0.9515, 0.6714, 0.9515, 0.6714, 0.9513, 0.7183, 0.9055, 0.7189, 0.9055, 0.6717, 0.9055, 0.6717, 0.9055, 0.7189, 0.8582, 0.719, 0.8582, 0.6717, 0.8582, 0.6717, 0.8582, 0.719, 0.811, 0.719, 0.811, 0.6717, 0.811, 0.6717, 0.811, 0.719, 0.7637, 0.7189, 0.7637, 0.6717, 0.7637, 0.6717, 0.7637, 0.7189, 0.7164, 0.7189, 0.7164, 0.6717, 0.6663, 0.3254, 0.6462, 0.3876, 0.6135, 0.3838, 0.6229, 0.3277, 0.6229, 0.3277, 0.6135, 0.3838, 0.57, 0.3838, 0.5754, 0.3277, 0.5754, 0.3277, 0.57, 0.3838, 0.525, 0.3845, 0.5279, 0.327, 0.5279, 0.327, 0.525, 0.3845, 0.4831, 0.3833, 0.4804, 0.3258, 0.4804, 0.3258, 0.4831, 0.3833, 0.4381, 0.3821, 0.4329, 0.3264, 0.4329, 0.3264, 0.4381, 0.3821, 0.3968, 0.3798, 0.3883, 0.3248, 0.3443, 0.4484, 0.3636, 0.3883, 0.396, 0.388, 0.3859, 0.4454, 0.3859, 0.4454, 0.396, 0.388, 0.4385, 0.3904, 0.4334, 0.4455, 0.4334, 0.4455, 0.4385, 0.3904, 0.4842, 0.3956, 0.4809, 0.4492, 0.4809, 0.4492, 0.4842, 0.3956, 0.5266, 0.3941, 0.5285, 0.4487, 0.5285, 0.4487, 0.5266, 0.3941, 0.5702, 0.3897, 0.5761, 0.446, 0.5761, 0.446, 0.5702, 0.3897, 0.6114, 0.3902, 0.6217, 0.4476, 0.7637, 0.388, 0.7637, 0.4353, 0.7164, 0.4353, 0.7164, 0.388, 0.7637, 0.4353, 0.7637, 0.4826, 0.7164, 0.4826, 0.7164, 0.4353, 0.7637, 0.4826, 0.7637, 0.5298, 0.7164, 0.5298, 0.7164, 0.4826, 0.7637, 0.5298, 0.7637, 0.5771, 0.7164, 0.5771, 0.7164, 0.5298, 0.7637, 0.5771, 0.7637, 0.6244, 0.7164, 0.6244, 0.7164, 0.5771, 0.7637, 0.6244, 0.7637, 0.6717, 0.7164, 0.6717, 0.7164, 0.6244, 0.811, 0.388, 0.811, 0.4353, 0.7637, 0.4353, 0.7637, 0.388, 0.811, 0.4353, 0.811, 0.4826, 0.7637, 0.4826, 0.7637, 0.4353, 0.811, 0.4826, 0.811, 0.5298, 0.7637, 0.5298, 0.7637, 0.4826, 0.811, 0.5298, 0.811, 0.5771, 0.7637, 0.5771, 0.7637, 0.5298, 0.811, 0.5771, 0.811, 0.6244, 0.7637, 0.6244, 0.7637, 0.5771, 0.811, 0.6244, 0.811, 0.6717, 0.7637, 0.6717, 0.7637, 0.6244, 0.8582, 0.388, 0.8582, 0.4353, 0.811, 0.4353, 0.811, 0.388, 0.8582, 0.4353, 0.8582, 0.4826, 0.811, 0.4826, 0.811, 0.4353, 0.8582, 0.4826, 0.8582, 0.5298, 0.811, 0.5298, 0.811, 0.4826, 0.8582, 0.5298, 0.8582, 0.5771, 0.811, 0.5771, 0.811, 0.5298, 0.8582, 0.5771, 0.8582, 0.6244, 0.811, 0.6244, 0.811, 0.5771, 0.8582, 0.6244, 0.8582, 0.6717, 0.811, 0.6717, 0.811, 0.6244, 0.9055, 0.388, 0.9055, 0.4353, 0.8582, 0.4353, 0.8582, 0.388, 0.9055, 0.4353, 0.9055, 0.4826, 0.8582, 0.4826, 0.8582, 0.4353, 0.9055, 0.4826, 0.9055, 0.5298, 0.8582, 0.5298, 0.8582, 0.4826, 0.9055, 0.5298, 0.9055, 0.5771, 0.8582, 0.5771, 0.8582, 0.5298, 0.9055, 0.5771, 0.9055, 0.6244, 0.8582, 0.6244, 0.8582, 0.5771, 0.9055, 0.6244, 0.9055, 0.6717, 0.8582, 0.6717, 0.8582, 0.6244, 0.9528, 0.388, 0.9511, 0.4353, 0.9055, 0.4353, 0.9055, 0.388, 0.9511, 0.4353, 0.9496, 0.4826, 0.9055, 0.4826, 0.9055, 0.4353, 0.9496, 0.4826, 0.9508, 0.5299, 0.9055, 0.5298, 0.9055, 0.4826, 0.9508, 0.5299, 0.9513, 0.5771, 0.9055, 0.5771, 0.9055, 0.5298, 0.9513, 0.5771, 0.9523, 0.6244, 0.9055, 0.6244, 0.9055, 0.5771, 0.9523, 0.6244, 0.9515, 0.6714, 0.9055, 0.6717, 0.9055, 0.6244, 0.9998, 0.388, 0.996, 0.4353, 0.9511, 0.4353, 0.9528, 0.388, 0.996, 0.4353, 0.9936, 0.4826, 0.9496, 0.4826, 0.9511, 0.4353, 0.9936, 0.4826, 0.9952, 0.5299, 0.9508, 0.5299, 0.9496, 0.4826, 0.9952, 0.5299, 0.9967, 0.5772, 0.9513, 0.5771, 0.9508, 0.5299, 0.9967, 0.5772, 0.9981, 0.6244, 0.9523, 0.6244, 0.9513, 0.5771, 0.9981, 0.6244, 0.9971, 0.6711, 0.9515, 0.6714, 0.9523, 0.6244, 0.8927, 0.3074, 0.8849, 0.2815, 0.9483, 0.2805, 0.9339, 0.3081, 0.8849, 0.2815, 0.8986, 0.2273, 0.937, 0.2266, 0.9483, 0.2805, 0.8986, 0.2273, 0.8991, 0.1791, 0.9359, 0.1789, 0.937, 0.2266, 0.8991, 0.1791, 0.899, 0.1312, 0.9369, 0.1314, 0.9359, 0.1789, 0.899, 0.1312, 0.8988, 0.08293, 0.9392, 0.08384, 0.9369, 0.1314, 0.8988, 0.08293, 0.9089, 0.02745, 0.9496, 0.02928, 0.9392, 0.08384, 0.8482, 0.3016, 0.8621, 0.2805, 0.8849, 0.2815, 0.8927, 0.3074, 0.8621, 0.2805, 0.8516, 0.227, 0.8986, 0.2273, 0.8849, 0.2815, 0.8516, 0.227, 0.8518, 0.1791, 0.8991, 0.1791, 0.8986, 0.2273, 0.8518, 0.1791, 0.8499, 0.1306, 0.899, 0.1312, 0.8991, 0.1791, 0.8499, 0.1306, 0.8514, 0.08329, 0.8988, 0.08293, 0.899, 0.1312, 0.8514, 0.08329, 0.8384, 0.02987, 0.9089, 0.02745, 0.8988, 0.08293, 0.8065, 0.302, 0.7928, 0.2807, 0.8621, 0.2805, 0.8482, 0.3016, 0.7928, 0.2807, 0.8041, 0.2265, 0.8516, 0.227, 0.8621, 0.2805, 0.8041, 0.2265, 0.8044, 0.1789, 0.8518, 0.1791, 0.8516, 0.227, 0.8044, 0.1789, 0.8038, 0.131, 0.8499, 0.1306, 0.8518, 0.1791, 0.8038, 0.131, 0.8038, 0.08336, 0.8514, 0.08329, 0.8499, 0.1306, 0.8038, 0.08336, 0.8161, 0.03011, 0.8384, 0.02987, 0.8514, 0.08329, 0.7618, 0.3076, 0.77, 0.2815, 0.7928, 0.2807, 0.8065, 0.302, 0.77, 0.2815, 0.7568, 0.226, 0.8041, 0.2265, 0.7928, 0.2807, 0.7568, 0.226, 0.7568, 0.1787, 0.8044, 0.1789, 0.8041, 0.2265, 0.7568, 0.1787, 0.7566, 0.1314, 0.8038, 0.131, 0.8044, 0.1789, 0.7566, 0.1314, 0.7564, 0.0841, 0.8038, 0.08336, 0.8038, 0.131, 0.7564, 0.0841, 0.7458, 0.02876, 0.8161, 0.03011, 0.8038, 0.08336, 0.7185, 0.3078, 0.703, 0.2797, 0.77, 0.2815, 0.7618, 0.3076, 0.703, 0.2797, 0.7132, 0.2249, 0.7568, 0.226, 0.77, 0.2815, 0.7132, 0.2249, 0.7139, 0.1782, 0.7568, 0.1787, 0.7568, 0.226, 0.7139, 0.1782, 0.7137, 0.1321, 0.7566, 0.1314, 0.7568, 0.1787, 0.7137, 0.1321, 0.7128, 0.08549, 0.7564, 0.0841, 0.7566, 0.1314, 0.7128, 0.08549, 0.723, 0.02854, 0.7458, 0.02876, 0.7564, 0.0841, 0.6885, 0.2941, 0.6751, 0.2639, 0.703, 0.2797, 0.7185, 0.3078, 0.6751, 0.2639, 0.6759, 0.221, 0.7132, 0.2249, 0.703, 0.2797, 0.6759, 0.221, 0.6803, 0.1772, 0.7139, 0.1782, 0.7132, 0.2249, 0.6803, 0.1772, 0.6781, 0.134, 0.7137, 0.1321, 0.7139, 0.1782, 0.6781, 0.134, 0.6751, 0.08558, 0.7128, 0.08549, 0.7137, 0.1321, 0.6751, 0.08558, 0.6833, 0.04893, 0.723, 0.02854, 0.7128, 0.08549, 0.9339, 0.3081, 0.9483, 0.2805, 0.9745, 0.2812, 0.976, 0.3031, 0.9483, 0.2805, 0.937, 0.2266, 0.9695, 0.2228, 0.9745, 0.2812, 0.937, 0.2266, 0.9359, 0.1789, 0.9641, 0.1769, 0.9695, 0.2228, 0.9359, 0.1789, 0.9369, 0.1314, 0.9659, 0.1334, 0.9641, 0.1769, 0.9369, 0.1314, 0.9392, 0.08384, 0.9745, 0.08721, 0.9659, 0.1334, 0.9392, 0.08384, 0.9496, 0.02928, 0.976, 0.04398, 0.9745, 0.08721, 0.7164, 0.388, 0.7164, 0.4353, 0.6691, 0.4353, 0.6691, 0.388, 0.7164, 0.4353, 0.7164, 0.4826, 0.6691, 0.4826, 0.6691, 0.4353, 0.7164, 0.4826, 0.7164, 0.5298, 0.6691, 0.5298, 0.6691, 0.4826, 0.7164, 0.5298, 0.7164, 0.5771, 0.6691, 0.5771, 0.6691, 0.5298, 0.7164, 0.5771, 0.7164, 0.6244, 0.6691, 0.6244, 0.6691, 0.5771, 0.7164, 0.6244, 0.7164, 0.6717, 0.6691, 0.6717, 0.6691, 0.6244, 0.3313, 0.7142, 0.3147, 0.7542, 0.2937, 0.7607, 0.2849, 0.715, 0.2849, 0.715, 0.2937, 0.7607, 0.2349, 0.7574, 0.239, 0.7137, 0.239, 0.7137, 0.2349, 0.7574, 0.1886, 0.7588, 0.1909, 0.7142, 0.1909, 0.7142, 0.1886, 0.7588, 0.1452, 0.762, 0.142, 0.7156, 0.142, 0.7156, 0.1452, 0.762, 0.0985, 0.7652, 0.09394, 0.7167, 0.09394, 0.7167, 0.0985, 0.7652, 0.05501, 0.767, 0.04751, 0.7171, 0.3345, 0.331, 0.3116, 0.3902, 0.2767, 0.3903, 0.288, 0.3315, 0.288, 0.3315, 0.2767, 0.3903, 0.2392, 0.3881, 0.241, 0.3317, 0.241, 0.3317, 0.2392, 0.3881, 0.1905, 0.3883, 0.1934, 0.3312, 0.1934, 0.3312, 0.1905, 0.3883, 0.147, 0.3885, 0.1458, 0.3306, 0.1458, 0.3306, 0.147, 0.3885, 0.1028, 0.3869, 0.09797, 0.3302, 0.09797, 0.3302, 0.1028, 0.3869, 0.05979, 0.3866, 0.05027, 0.3305, 0.09986, 0.00145, 0.09975, 0.05654, 0.0527, 0.05705, 0.05307, 0.002892, 0.09975, 0.05654, 0.09948, 0.1115, 0.05216, 0.1112, 0.0527, 0.05705, 0.09948, 0.1115, 0.09948, 0.1666, 0.05145, 0.1663, 0.05216, 0.1112, 0.09948, 0.1666, 0.09896, 0.2219, 0.05069, 0.2212, 0.05145, 0.1663, 0.09896, 0.2219, 0.09798, 0.2744, 0.04992, 0.2763, 0.05069, 0.2212, 0.09798, 0.2744, 0.09797, 0.3302, 0.05027, 0.3305, 0.04992, 0.2763, 0.1472, 0.001664, 0.1472, 0.0568, 0.09975, 0.05654, 0.09986, 0.00145, 0.1472, 0.0568, 0.147, 0.1116, 0.09948, 0.1115, 0.09975, 0.05654, 0.147, 0.1116, 0.1475, 0.167, 0.09948, 0.1666, 0.09948, 0.1115, 0.1475, 0.167, 0.1472, 0.2212, 0.09896, 0.2219, 0.09948, 0.1666, 0.1472, 0.2212, 0.1465, 0.2758, 0.09798, 0.2744, 0.09896, 0.2219, 0.1465, 0.2758, 0.1458, 0.3306, 0.09797, 0.3302, 0.09798, 0.2744, 0.1947, 0.002119, 0.1947, 0.05726, 0.1472, 0.0568, 0.1472, 0.001664, 0.1947, 0.05726, 0.1945, 0.112, 0.147, 0.1116, 0.1472, 0.0568, 0.1945, 0.112, 0.1945, 0.1671, 0.1475, 0.167, 0.147, 0.1116, 0.1945, 0.1671, 0.1944, 0.2216, 0.1472, 0.2212, 0.1475, 0.167, 0.1944, 0.2216, 0.194, 0.2763, 0.1465, 0.2758, 0.1472, 0.2212, 0.194, 0.2763, 0.1934, 0.3312, 0.1458, 0.3306, 0.1465, 0.2758, 0.2421, 0.002227, 0.2422, 0.05728, 0.1947, 0.05726, 0.1947, 0.002119, 0.2422, 0.05728, 0.2421, 0.1121, 0.1945, 0.112, 0.1947, 0.05726, 0.2421, 0.1121, 0.2413, 0.1671, 0.1945, 0.1671, 0.1945, 0.112, 0.2413, 0.1671, 0.2418, 0.2216, 0.1944, 0.2216, 0.1945, 0.1671, 0.2418, 0.2216, 0.2416, 0.2766, 0.194, 0.2763, 0.1944, 0.2216, 0.2416, 0.2766, 0.241, 0.3317, 0.1934, 0.3312, 0.194, 0.2763, 0.2895, 0.001297, 0.29, 0.05634, 0.2422, 0.05728, 0.2421, 0.002227, 0.29, 0.05634, 0.2902, 0.1115, 0.2421, 0.1121, 0.2422, 0.05728, 0.2902, 0.1115, 0.2933, 0.1674, 0.2413, 0.1671, 0.2421, 0.1121, 0.2933, 0.1674, 0.2886, 0.2229, 0.2418, 0.2216, 0.2413, 0.1671, 0.2886, 0.2229, 0.289, 0.2776, 0.2416, 0.2766, 0.2418, 0.2216, 0.289, 0.2776, 0.288, 0.3315, 0.241, 0.3317, 0.2416, 0.2766, 0.3373, 0.0002074, 0.3381, 0.0551, 0.29, 0.05634, 0.2895, 0.001297, 0.3381, 0.0551, 0.3326, 0.1102, 0.2902, 0.1115, 0.29, 0.05634, 0.3326, 0.1102, 0.3334, 0.1673, 0.2933, 0.1674, 0.2902, 0.1115, 0.3334, 0.1673, 0.3338, 0.2245, 0.2886, 0.2229, 0.2933, 0.1674, 0.3338, 0.2245, 0.3361, 0.2787, 0.289, 0.2776, 0.2886, 0.2229, 0.3361, 0.2787, 0.3345, 0.331, 0.288, 0.3315, 0.289, 0.2776, 0.09601, 0.3909, 0.09588, 0.4456, 0.04856, 0.4454, 0.0487, 0.3908, 0.09588, 0.4456, 0.0957, 0.5002, 0.0484, 0.5, 0.04856, 0.4454, 0.0957, 0.5002, 0.0957, 0.5553, 0.04829, 0.5548, 0.0484, 0.5, 0.0957, 0.5553, 0.09544, 0.6097, 0.0482, 0.6096, 0.04829, 0.5548, 0.09544, 0.6097, 0.09517, 0.6647, 0.04798, 0.6642, 0.0482, 0.6096, 0.09517, 0.6647, 0.09394, 0.7167, 0.04751, 0.7171, 0.04798, 0.6642, 0.1433, 0.391, 0.1432, 0.4457, 0.09588, 0.4456, 0.09601, 0.3909, 0.1432, 0.4457, 0.1431, 0.5004, 0.0957, 0.5002, 0.09588, 0.4456, 0.1431, 0.5004, 0.1425, 0.5556, 0.0957, 0.5553, 0.0957, 0.5002, 0.1425, 0.5556, 0.1426, 0.6097, 0.09544, 0.6097, 0.0957, 0.5553, 0.1426, 0.6097, 0.1427, 0.665, 0.09517, 0.6647, 0.09544, 0.6097, 0.1427, 0.665, 0.142, 0.7156, 0.09394, 0.7167, 0.09517, 0.6647, 0.1907, 0.3911, 0.1906, 0.4457, 0.1432, 0.4457, 0.1433, 0.391, 0.1906, 0.4457, 0.1906, 0.5004, 0.1431, 0.5004, 0.1432, 0.4457, 0.1906, 0.5004, 0.1906, 0.5553, 0.1425, 0.5556, 0.1431, 0.5004, 0.1906, 0.5553, 0.1905, 0.6101, 0.1426, 0.6097, 0.1425, 0.5556, 0.1905, 0.6101, 0.1906, 0.6651, 0.1427, 0.665, 0.1426, 0.6097, 0.1906, 0.6651, 0.1909, 0.7142, 0.142, 0.7156, 0.1427, 0.665, 0.238, 0.3911, 0.238, 0.4458, 0.1906, 0.4457, 0.1907, 0.3911, 0.238, 0.4458, 0.238, 0.5004, 0.1906, 0.5004, 0.1906, 0.4457, 0.238, 0.5004, 0.2384, 0.5557, 0.1906, 0.5553, 0.1906, 0.5004, 0.2384, 0.5557, 0.2384, 0.6095, 0.1905, 0.6101, 0.1906, 0.5553, 0.2384, 0.6095, 0.2382, 0.6649, 0.1906, 0.6651, 0.1905, 0.6101, 0.2382, 0.6649, 0.239, 0.7137, 0.1909, 0.7142, 0.1906, 0.6651, 0.2854, 0.3912, 0.2853, 0.4458, 0.238, 0.4458, 0.238, 0.3911, 0.2853, 0.4458, 0.2851, 0.5003, 0.238, 0.5004, 0.238, 0.4458, 0.2851, 0.5003, 0.284, 0.5554, 0.2384, 0.5557, 0.238, 0.5004, 0.284, 0.5554, 0.2849, 0.6097, 0.2384, 0.6095, 0.2384, 0.5557, 0.2849, 0.6097, 0.2856, 0.6645, 0.2382, 0.6649, 0.2384, 0.6095, 0.2856, 0.6645, 0.2849, 0.715, 0.239, 0.7137, 0.2382, 0.6649, 0.3327, 0.3912, 0.3326, 0.4458, 0.2853, 0.4458, 0.2854, 0.3912, 0.3326, 0.4458, 0.3322, 0.5004, 0.2851, 0.5003, 0.2853, 0.4458, 0.3322, 0.5004, 0.329, 0.555, 0.284, 0.5554, 0.2851, 0.5003, 0.329, 0.555, 0.3305, 0.6098, 0.2849, 0.6097, 0.284, 0.5554, 0.3305, 0.6098, 0.3327, 0.664, 0.2856, 0.6645, 0.2849, 0.6097, 0.3327, 0.664, 0.3313, 0.7142, 0.2849, 0.715, 0.2856, 0.6645, 0.5746, 0.7734, 0.5749, 0.7189, 0.6217, 0.7192, 0.6218, 0.7737, 0.5749, 0.7189, 0.5753, 0.6646, 0.6243, 0.6649, 0.6217, 0.7192, 0.5753, 0.6646, 0.5763, 0.6097, 0.6239, 0.6107, 0.6243, 0.6649, 0.5763, 0.6097, 0.5758, 0.5551, 0.619, 0.554, 0.6239, 0.6107, 0.5758, 0.5551, 0.5758, 0.5003, 0.6226, 0.5003, 0.619, 0.554, 0.5758, 0.5003, 0.5761, 0.446, 0.6217, 0.4476, 0.6226, 0.5003, 0.5275, 0.7731, 0.5277, 0.7187, 0.5749, 0.7189, 0.5746, 0.7734, 0.5277, 0.7187, 0.528, 0.6642, 0.5753, 0.6646, 0.5749, 0.7189, 0.528, 0.6642, 0.5282, 0.6096, 0.5763, 0.6097, 0.5753, 0.6646, 0.5282, 0.6096, 0.5284, 0.5545, 0.5758, 0.5551, 0.5763, 0.6097, 0.5284, 0.5545, 0.5284, 0.5001, 0.5758, 0.5003, 0.5758, 0.5551, 0.5284, 0.5001, 0.5285, 0.4487, 0.5761, 0.446, 0.5758, 0.5003, 0.4803, 0.773, 0.4804, 0.7184, 0.5277, 0.7187, 0.5275, 0.7731, 0.4804, 0.7184, 0.4809, 0.6636, 0.528, 0.6642, 0.5277, 0.7187, 0.4809, 0.6636, 0.4809, 0.6096, 0.5282, 0.6096, 0.528, 0.6642, 0.4809, 0.6096, 0.4808, 0.5548, 0.5284, 0.5545, 0.5282, 0.6096, 0.4808, 0.5548, 0.4809, 0.5, 0.5284, 0.5001, 0.5284, 0.5545, 0.4809, 0.5, 0.4809, 0.4492, 0.5285, 0.4487, 0.5284, 0.5001, 0.433, 0.7729, 0.4331, 0.7183, 0.4804, 0.7184, 0.4803, 0.773, 0.4331, 0.7183, 0.4332, 0.6638, 0.4809, 0.6636, 0.4804, 0.7184, 0.4332, 0.6638, 0.4333, 0.6093, 0.4809, 0.6096, 0.4809, 0.6636, 0.4333, 0.6093, 0.4334, 0.5547, 0.4808, 0.5548, 0.4809, 0.6096, 0.4334, 0.5547, 0.4334, 0.4999, 0.4809, 0.5, 0.4808, 0.5548, 0.4334, 0.4999, 0.4334, 0.4455, 0.4809, 0.4492, 0.4809, 0.5, 0.3858, 0.7728, 0.3859, 0.7183, 0.4331, 0.7183, 0.433, 0.7729, 0.3859, 0.7183, 0.3859, 0.6637, 0.4332, 0.6638, 0.4331, 0.7183, 0.3859, 0.6637, 0.386, 0.6092, 0.4333, 0.6093, 0.4332, 0.6638, 0.386, 0.6092, 0.3861, 0.5546, 0.4334, 0.5547, 0.4333, 0.6093, 0.3861, 0.5546, 0.386, 0.5, 0.4334, 0.4999, 0.4334, 0.5547, 0.386, 0.5, 0.3859, 0.4454, 0.4334, 0.4455, 0.4334, 0.4999, 0.3385, 0.7727, 0.3386, 0.7182, 0.3859, 0.7183, 0.3858, 0.7728, 0.3386, 0.7182, 0.3387, 0.6637, 0.3859, 0.6637, 0.3859, 0.7183, 0.3387, 0.6637, 0.3392, 0.6092, 0.386, 0.6092, 0.3859, 0.6637, 0.3392, 0.6092, 0.3403, 0.5539, 0.3861, 0.5546, 0.386, 0.6092, 0.3403, 0.5539, 0.3432, 0.5006, 0.386, 0.5, 0.3861, 0.5546, 0.3432, 0.5006, 0.3443, 0.4484, 0.3859, 0.4454, 0.386, 0.5, 0.433, 0.0002236, 0.433, 0.05472, 0.3858, 0.05471, 0.3858, 0.0002172, 0.433, 0.05472, 0.4328, 0.1092, 0.3862, 0.1091, 0.3858, 0.05471, 0.4328, 0.1092, 0.4329, 0.1637, 0.3881, 0.1636, 0.3862, 0.1091, 0.4329, 0.1637, 0.4329, 0.2185, 0.3868, 0.2183, 0.3881, 0.1636, 0.4329, 0.2185, 0.433, 0.2731, 0.3858, 0.273, 0.3868, 0.2183, 0.433, 0.2731, 0.4329, 0.3264, 0.3883, 0.3248, 0.3858, 0.273, 0.4802, 0.0002255, 0.4802, 0.05474, 0.433, 0.05472, 0.433, 0.0002236, 0.4802, 0.05474, 0.4802, 0.1095, 0.4328, 0.1092, 0.433, 0.05472, 0.4802, 0.1095, 0.48, 0.1639, 0.4329, 0.1637, 0.4328, 0.1092, 0.48, 0.1639, 0.4803, 0.2185, 0.4329, 0.2185, 0.4329, 0.1637, 0.4803, 0.2185, 0.4804, 0.2731, 0.433, 0.2731, 0.4329, 0.2185, 0.4804, 0.2731, 0.4804, 0.3258, 0.4329, 0.3264, 0.433, 0.2731, 0.5275, 0.0002074, 0.5275, 0.05472, 0.4802, 0.05474, 0.4802, 0.0002255, 0.5275, 0.05472, 0.5276, 0.1094, 0.4802, 0.1095, 0.4802, 0.05474, 0.5276, 0.1094, 0.5278, 0.164, 0.48, 0.1639, 0.4802, 0.1095, 0.5278, 0.164, 0.5278, 0.2185, 0.4803, 0.2185, 0.48, 0.1639, 0.5278, 0.2185, 0.5278, 0.2731, 0.4804, 0.2731, 0.4803, 0.2185, 0.5278, 0.2731, 0.5279, 0.327, 0.4804, 0.3258, 0.4804, 0.2731, 0.5747, 0.0002486, 0.5747, 0.05468, 0.5275, 0.05472, 0.5275, 0.0002074, 0.5747, 0.05468, 0.5748, 0.1092, 0.5276, 0.1094, 0.5275, 0.05472, 0.5748, 0.1092, 0.5749, 0.1638, 0.5278, 0.164, 0.5276, 0.1094, 0.5749, 0.1638, 0.5751, 0.2184, 0.5278, 0.2185, 0.5278, 0.164, 0.5751, 0.2184, 0.5752, 0.273, 0.5278, 0.2731, 0.5278, 0.2185, 0.5752, 0.273, 0.5754, 0.3277, 0.5279, 0.327, 0.5278, 0.2731, 0.6204, 0.001899, 0.6202, 0.0554, 0.5747, 0.05468, 0.5747, 0.0002486, 0.6202, 0.0554, 0.6217, 0.1092, 0.5748, 0.1092, 0.5747, 0.05468, 0.6217, 0.1092, 0.6217, 0.1637, 0.5749, 0.1638, 0.5748, 0.1092, 0.6217, 0.1637, 0.6226, 0.2183, 0.5751, 0.2184, 0.5749, 0.1638, 0.6226, 0.2183, 0.6226, 0.2729, 0.5752, 0.273, 0.5751, 0.2184, 0.6226, 0.2729, 0.6229, 0.3277, 0.5754, 0.3277, 0.5752, 0.273, 0.6663, 0.002722, 0.6652, 0.05602, 0.6202, 0.0554, 0.6204, 0.001899, 0.6652, 0.05602, 0.6683, 0.1091, 0.6217, 0.1092, 0.6202, 0.0554, 0.6683, 0.1091, 0.6714, 0.1637, 0.6217, 0.1637, 0.6217, 0.1092, 0.6714, 0.1637, 0.6747, 0.2181, 0.6226, 0.2183, 0.6217, 0.1637, 0.6747, 0.2181, 0.6676, 0.2727, 0.6226, 0.2729, 0.6226, 0.2183, 0.6676, 0.2727, 0.6663, 0.3254, 0.6229, 0.3277, 0.6226, 0.2729, 0.0487, 0.3908, 0.04856, 0.4454, 0.001266, 0.4453, 0.001404, 0.3907, 0.04856, 0.4454, 0.0484, 0.5, 0.001114, 0.4999, 0.001266, 0.4453, 0.0484, 0.5, 0.04829, 0.5548, 0.0009384, 0.5544, 0.001114, 0.4999, 0.04829, 0.5548, 0.0482, 0.6096, 0.0002074, 0.6098, 0.0009384, 0.5544, 0.0482, 0.6096, 0.04798, 0.6642, 0.002284, 0.6631, 0.0002074, 0.6098, 0.04798, 0.6642, 0.04751, 0.7171, 0.002463, 0.7156, 0.002284, 0.6631, 0.3858, 0.0002172, 0.3858, 0.05471, 0.3385, 0.0547, 0.3386, 0.0002074, 0.3858, 0.05471, 0.3862, 0.1091, 0.3395, 0.1091, 0.3385, 0.0547, 0.3862, 0.1091, 0.3881, 0.1636, 0.345, 0.1635, 0.3395, 0.1091, 0.3881, 0.1636, 0.3868, 0.2183, 0.3422, 0.2182, 0.345, 0.1635, 0.3868, 0.2183, 0.3858, 0.273, 0.339, 0.2725, 0.3422, 0.2182, 0.3858, 0.273, 0.3883, 0.3248, 0.3432, 0.3227, 0.339, 0.2725, 0.05307, 0.002892, 0.0527, 0.05705, 0.00551, 0.05747, 0.006133, 0.003996, 0.0527, 0.05705, 0.05216, 0.1112, 0.005032, 0.1108, 0.00551, 0.05747, 0.05216, 0.1112, 0.05145, 0.1663, 0.003882, 0.1657, 0.005032, 0.1108, 0.05145, 0.1663, 0.05069, 0.2212, 0.0002074, 0.2205, 0.003882, 0.1657, 0.05069, 0.2212, 0.04992, 0.2763, 0.003696, 0.2758, 0.0002074, 0.2205, 0.04992, 0.2763, 0.05027, 0.3305, 0.004291, 0.3287, 0.003696, 0.2758, 0.6218, 0.7737, 0.6217, 0.7192, 0.6678, 0.7195, 0.6687, 0.774, 0.6217, 0.7192, 0.6243, 0.6649, 0.6609, 0.6652, 0.6678, 0.7195, 0.6243, 0.6649, 0.6239, 0.6107, 0.6471, 0.6098, 0.6609, 0.6652, 0.6239, 0.6107, 0.619, 0.554, 0.6583, 0.5533, 0.6471, 0.6098, 0.619, 0.554, 0.6226, 0.5003, 0.6687, 0.5003, 0.6583, 0.5533, 0.6226, 0.5003, 0.6217, 0.4476, 0.6684, 0.448, 0.6687, 0.5003])
me_cube_003.materials.append(mat_mat)
me_cube_003.update()
me_plane = bpy.data.meshes.new('Plane')
me_plane.from_pydata([(-1.281, 0.329, -0.1348), (0.709, 0.168, -0.1132), (-0.9656, 1.935, -0.4614), (1.034, 1.935, -0.4614), (-0.9656, 1.776, -0.4969), (-1.286, 0.239, -0.2046), (0.7037, 0.07805, -0.1829), (1.034, 1.776, -0.4969), (1.543, 2.026, -1.13), (-0.4019, 2.114, -1.302), (1.554, 1.867, -1.165), (-0.3907, 1.954, -1.337), (3.288, 2.356, -1.91), (1.536, 2.279, -2.274), (3.346, 2.202, -1.944), (1.595, 2.125, -2.308), (4.915, 2.288, -2.834), (3.36, 2.455, -3.304), (4.961, 2.131, -2.868), (3.406, 2.298, -3.338), (8.144, 2.29, -2.776), (7.557, 2.469, -3.496), (8.247, 2.141, -2.796), (7.661, 2.321, -3.516), (11.08, 2.224, -2.382), (11.57, 2.486, -3.106), (11.18, 2.068, -2.384), (11.67, 2.331, -3.108), (12.77, 2.276, -1.436), (14.69, 2.147, -1.636), (12.71, 2.196, -1.504), (14.64, 2.068, -1.705), (13.47, 1.992, -0.6218), (15.4, 1.863, -0.8219), (13.41, 1.912, -0.6906), (15.34, 1.783, -0.8908), (13.61, 0.04468, -0.1682), (15.53, -0.08418, -0.3684), (13.55, -0.03514, -0.2371), (15.48, -0.164, -0.4373)], [], [(0, 1, 3, 2), (5, 4, 7, 6), (3, 7, 10, 8), (0, 5, 6, 1), (1, 6, 7, 3), (2, 4, 5, 0), (11, 9, 13, 15), (7, 4, 11, 10), (2, 3, 8, 9), (4, 2, 9, 11), (13, 12, 16, 17), (9, 8, 12, 13), (8, 10, 14, 12), (10, 11, 15, 14), (16, 18, 22, 20), (12, 14, 18, 16), (14, 15, 19, 18), (15, 13, 17, 19), (23, 21, 25, 27), (18, 19, 23, 22), (19, 17, 21, 23), (17, 16, 20, 21), (24, 26, 30, 28), (21, 20, 24, 25), (20, 22, 26, 24), (22, 23, 27, 26), (30, 31, 35, 34), (26, 27, 31, 30), (27, 25, 29, 31), (25, 24, 28, 29), (35, 33, 37, 39), (31, 29, 33, 35), (29, 28, 32, 33), (28, 30, 34, 32), (36, 38, 39, 37), (33, 32, 36, 37), (32, 34, 38, 36), (34, 35, 39, 38)])
me_plane.polygons.foreach_set('use_smooth', [True] * 38)
_uv = me_plane.uv_layers.new(name='UVMap')
_uv.uv.foreach_set('vector', [0.1147, 0.8842, 0.1041, 0.7826, 0.1959, 0.7638, 0.1982, 0.8661, 0.3624, 0.0001588, 0.4421, 0.0184, 0.4397, 0.1207, 0.3518, 0.1018, 0.6866, 0.7492, 0.6783, 0.7489, 0.6774, 0.7053, 0.6858, 0.706, 0.6997, 0.0001587, 0.7055, 0.0002215, 0.7055, 0.1024, 0.6997, 0.1023, 0.6004, 0.7859, 0.5952, 0.7833, 0.6783, 0.7489, 0.6866, 0.7492, 0.08453, 0.0322, 0.0762, 0.03282, 0.0001588, 0.002842, 0.005337, 0.0001588, 0.07965, 0.08559, 0.08798, 0.08468, 0.09093, 0.196, 0.08289, 0.199, 0.4397, 0.1207, 0.4421, 0.0184, 0.4853, 0.04883, 0.4736, 0.1482, 0.1982, 0.8661, 0.1959, 0.7638, 0.2298, 0.7369, 0.2415, 0.8363, 0.0762, 0.03282, 0.08453, 0.0322, 0.08798, 0.08468, 0.07965, 0.08559, 0.2898, 0.7359, 0.2704, 0.6464, 0.3163, 0.5622, 0.3419, 0.6418, 0.2415, 0.8363, 0.2298, 0.7369, 0.2704, 0.6464, 0.2898, 0.7359, 0.6858, 0.706, 0.6774, 0.7053, 0.6879, 0.6044, 0.696, 0.6073, 0.4736, 0.1482, 0.4853, 0.04883, 0.5335, 0.1516, 0.5142, 0.2411, 0.686, 0.5119, 0.6778, 0.5096, 0.6787, 0.3414, 0.6864, 0.3467, 0.696, 0.6073, 0.6879, 0.6044, 0.6778, 0.5096, 0.686, 0.5119, 0.5142, 0.2411, 0.5335, 0.1516, 0.5857, 0.245, 0.5602, 0.3246, 0.08289, 0.199, 0.09093, 0.196, 0.09459, 0.3035, 0.08643, 0.306, 0.08934, 0.5239, 0.09696, 0.5185, 0.1038, 0.7249, 0.09594, 0.7303, 0.5602, 0.3246, 0.5857, 0.245, 0.5949, 0.4628, 0.5569, 0.4928, 0.08643, 0.306, 0.09459, 0.3035, 0.09696, 0.5185, 0.08934, 0.5239, 0.3419, 0.6418, 0.3163, 0.5622, 0.3135, 0.397, 0.3514, 0.427, 0.6866, 0.1949, 0.6787, 0.1895, 0.6945, 0.1004, 0.6994, 0.09659, 0.3514, 0.427, 0.3135, 0.397, 0.2929, 0.2466, 0.3323, 0.2214, 0.6864, 0.3467, 0.6787, 0.3414, 0.6787, 0.1895, 0.6866, 0.1949, 0.5569, 0.4928, 0.5949, 0.4628, 0.575, 0.6683, 0.5355, 0.6431, 0.494, 0.7236, 0.5063, 0.822, 0.4639, 0.8598, 0.4515, 0.7614, 0.5355, 0.6431, 0.575, 0.6683, 0.5063, 0.822, 0.494, 0.7236, 0.09594, 0.7303, 0.1038, 0.7249, 0.1033, 0.9024, 0.09848, 0.8986, 0.3323, 0.2214, 0.2929, 0.2466, 0.2471, 0.1587, 0.2582, 0.06015, 0.09431, 0.9553, 0.09917, 0.9591, 0.005022, 0.9998, 0.0001588, 0.9961, 0.09848, 0.8986, 0.1033, 0.9024, 0.09917, 0.9591, 0.09431, 0.9553, 0.2582, 0.06015, 0.2471, 0.1587, 0.2042, 0.1214, 0.2153, 0.02282, 0.6994, 0.09659, 0.6945, 0.1004, 0.6898, 0.04373, 0.6946, 0.03991, 0.6997, 0.105, 0.7054, 0.1027, 0.7054, 0.2019, 0.6997, 0.2042, 0.2153, 0.02282, 0.2042, 0.1214, 0.1041, 0.0987, 0.1152, 0.0001588, 0.6946, 0.03991, 0.6898, 0.04373, 0.5952, 0.003979, 0.6, 0.0001588, 0.4515, 0.7614, 0.4639, 0.8598, 0.3641, 0.8837, 0.3518, 0.7854])
me_plane.materials.append(mat_mat)
me_plane.update()
me_plane_001 = bpy.data.meshes.new('Plane.001')
me_plane_001.from_pydata([(-1.281, 0.329, -0.1348), (0.709, 0.168, -0.1132), (-0.9656, 1.935, -0.4614), (1.034, 1.935, -0.4614), (-0.9656, 1.776, -0.4969), (-1.286, 0.239, -0.2046), (0.7037, 0.07805, -0.1829), (1.034, 1.776, -0.4969), (1.543, 2.026, -1.13), (-0.4019, 2.114, -1.302), (1.554, 1.867, -1.165), (-0.3907, 1.954, -1.337), (2.693, 2.544, -1.62), (0.9423, 2.467, -1.984), (2.752, 2.39, -1.654), (1.001, 2.313, -2.018), (4.465, 2.324, -2.06), (2.909, 2.491, -2.531), (4.511, 2.167, -2.094), (2.955, 2.334, -2.564), (7.059, 2.332, -2.162), (7.328, 2.512, -2.908), (7.175, 2.183, -2.163), (7.444, 2.363, -2.909), (10.53, 2.454, -1.884), (11.11, 2.417, -2.609), (10.66, 2.315, -1.868), (11.24, 2.278, -2.593), (12.77, 2.276, -1.436), (14.69, 2.147, -1.636), (12.71, 2.196, -1.504), (14.64, 2.068, -1.705), (13.47, 1.992, -0.6218), (15.4, 1.863, -0.8219), (13.41, 1.912, -0.6906), (15.34, 1.783, -0.8908), (13.61, 0.04468, -0.1682), (15.53, -0.08418, -0.3684), (13.55, -0.03514, -0.2371), (15.48, -0.164, -0.4373)], [], [(0, 1, 3, 2), (5, 4, 7, 6), (3, 7, 10, 8), (0, 5, 6, 1), (1, 6, 7, 3), (2, 4, 5, 0), (11, 9, 13, 15), (7, 4, 11, 10), (2, 3, 8, 9), (4, 2, 9, 11), (13, 12, 16, 17), (9, 8, 12, 13), (8, 10, 14, 12), (10, 11, 15, 14), (16, 18, 22, 20), (12, 14, 18, 16), (14, 15, 19, 18), (15, 13, 17, 19), (23, 21, 25, 27), (18, 19, 23, 22), (19, 17, 21, 23), (17, 16, 20, 21), (24, 26, 30, 28), (21, 20, 24, 25), (20, 22, 26, 24), (22, 23, 27, 26), (30, 31, 35, 34), (26, 27, 31, 30), (27, 25, 29, 31), (25, 24, 28, 29), (35, 33, 37, 39), (31, 29, 33, 35), (29, 28, 32, 33), (28, 30, 34, 32), (36, 38, 39, 37), (33, 32, 36, 37), (32, 34, 38, 36), (34, 35, 39, 38)])
me_plane_001.polygons.foreach_set('use_smooth', [True] * 38)
_uv = me_plane_001.uv_layers.new(name='UVMap')
_uv.uv.foreach_set('vector', [0.131, 0.9136, 0.1142, 0.8102, 0.207, 0.7857, 0.2154, 0.8902, 0.3547, 0.000159, 0.4352, 0.02334, 0.427, 0.128, 0.3381, 0.1036, 0.6516, 0.749, 0.643, 0.7485, 0.6429, 0.7038, 0.6515, 0.7047, 0.6817, 0.105, 0.6757, 0.1049, 0.6757, 0.000159, 0.6817, 0.0002233, 0.5625, 0.785, 0.5572, 0.7823, 0.643, 0.7485, 0.6516, 0.749, 0.08741, 0.03084, 0.07889, 0.0317, 0.000159, 0.003049, 0.005392, 0.000159, 0.08386, 0.08568, 0.09237, 0.08452, 0.1089, 0.1641, 0.1007, 0.1674, 0.427, 0.128, 0.4352, 0.02334, 0.4778, 0.05694, 0.4601, 0.1579, 0.2154, 0.8902, 0.207, 0.7857, 0.2401, 0.7562, 0.258, 0.8572, 0.07889, 0.0317, 0.08741, 0.03084, 0.09237, 0.08452, 0.08386, 0.08568, 0.2929, 0.7838, 0.2713, 0.6924, 0.2926, 0.5983, 0.3188, 0.6799, 0.258, 0.8572, 0.2401, 0.7562, 0.2713, 0.6924, 0.2929, 0.7838, 0.6515, 0.7047, 0.6429, 0.7038, 0.6672, 0.6347, 0.6754, 0.6378, 0.4601, 0.1579, 0.4778, 0.05694, 0.5127, 0.1327, 0.4913, 0.2242, 0.6606, 0.5425, 0.6523, 0.54, 0.6532, 0.4002, 0.661, 0.4063, 0.6754, 0.6378, 0.6672, 0.6347, 0.6523, 0.54, 0.6606, 0.5425, 0.4913, 0.2242, 0.5127, 0.1327, 0.5389, 0.2359, 0.5128, 0.3176, 0.1007, 0.1674, 0.1089, 0.1641, 0.1088, 0.2712, 0.1005, 0.2739, 0.1062, 0.51, 0.1139, 0.5038, 0.1128, 0.703, 0.1056, 0.7098, 0.5128, 0.3176, 0.5389, 0.2359, 0.5569, 0.4715, 0.5166, 0.4573, 0.1005, 0.2739, 0.1088, 0.2712, 0.1139, 0.5038, 0.1062, 0.51, 0.3188, 0.6799, 0.2926, 0.5983, 0.2975, 0.4622, 0.3378, 0.4479, 0.6681, 0.2234, 0.6608, 0.2168, 0.6543, 0.1074, 0.6594, 0.1037, 0.3378, 0.4479, 0.2975, 0.4622, 0.2844, 0.2796, 0.3225, 0.2493, 0.661, 0.4063, 0.6532, 0.4002, 0.6608, 0.2168, 0.6681, 0.2234, 0.5166, 0.4573, 0.5569, 0.4715, 0.5414, 0.6706, 0.5032, 0.6405, 0.4848, 0.7485, 0.4959, 0.8496, 0.4518, 0.8877, 0.4407, 0.7867, 0.5032, 0.6405, 0.5414, 0.6706, 0.4959, 0.8496, 0.4848, 0.7485, 0.1056, 0.7098, 0.1128, 0.703, 0.1041, 0.8981, 0.09906, 0.8943, 0.3225, 0.2493, 0.2844, 0.2796, 0.2611, 0.1618, 0.2719, 0.06077, 0.09587, 0.9525, 0.1009, 0.9563, 0.005215, 0.9998, 0.000159, 0.9961, 0.09906, 0.8943, 0.1041, 0.8981, 0.1009, 0.9563, 0.09587, 0.9525, 0.2719, 0.06077, 0.2611, 0.1618, 0.2169, 0.1238, 0.2277, 0.02277, 0.6594, 0.1037, 0.6543, 0.1074, 0.6521, 0.04909, 0.6573, 0.04541, 0.6757, 0.1076, 0.6816, 0.1053, 0.6816, 0.2069, 0.6757, 0.2093, 0.2277, 0.02277, 0.2169, 0.1238, 0.1142, 0.1012, 0.125, 0.000159, 0.6573, 0.04541, 0.6521, 0.04909, 0.5572, 0.003838, 0.5623, 0.000159, 0.4407, 0.7867, 0.4518, 0.8877, 0.3492, 0.9107, 0.3381, 0.8097])
me_plane_001.materials.append(mat_mat)
me_plane_001.update()

# ---- objects
ob_body = bpy.data.objects.new('Body', me_cube_001)
ob_lid = bpy.data.objects.new('Lid', me_cube_002)
ob_handle = bpy.data.objects.new('Handle', me_torus_001)
ob_hinges = bpy.data.objects.new('Hinges', me_cylinder)
ob_bag = bpy.data.objects.new('Bag', me_cube_003)
ob_holder = bpy.data.objects.new('Holder', me_plane)
ob_holder2 = bpy.data.objects.new('Holder2', me_plane_001)

# ---- transforms, parenting, visibility, modifiers, constraints
ob_body.location = (0.0, 0.0, 0.0)
_m = ob_body.modifiers.new('Smooth by Angle', 'NODES')
_m.node_group = ng_smooth_by_angle
_m.use_pin_to_last = True
_m.show_group_selector = False
ob_lid.location = (0.0, 0.1558, 0.2101)
ob_handle.parent = ob_lid
ob_handle.matrix_parent_inverse = Matrix(((1.0, -0.0, 0.0, -0.0), (-0.0, 1.0, -0.0, -0.1558), (0.0, -0.0, 1.0, -0.2101), (-0.0, 0.0, -0.0, 1.0)))
ob_handle.location = (-4.441e-16, 0.1558, 0.2101)
ob_hinges.location = (0.2822, 0.1558, 0.2101)
_m = ob_hinges.modifiers.new('Mirror', 'MIRROR')
_m.mirror_object = ob_body
ob_bag.location = (0.0, 0.0, 0.198)
ob_bag.scale = (0.5816, 0.2438, 0.1937)
ob_holder.location = (-0.2878, -0.2504, 0.3576)
ob_holder.rotation_euler = (1.571, -0.0, 0.0)
ob_holder.scale = (0.0373, 0.04494, 0.09844)
ob_holder2.location = (0.2609, 0.2508, 0.3691)
ob_holder2.rotation_euler = (1.571, -0.0, 3.142)
ob_holder2.scale = (0.0373, 0.04494, 0.09844)

# ---- collection membership
col_toolbox.objects.link(ob_body)
col_toolbox.objects.link(ob_lid)
col_toolbox.objects.link(ob_handle)
col_toolbox.objects.link(ob_hinges)
col_fixture_bag.objects.link(ob_bag)
col_fixture_bag.objects.link(ob_holder)
col_fixture_bag.objects.link(ob_holder2)

# ---- scene / render settings (as saved in the file)
scene.frame_start = 1; scene.frame_end = 250; scene.frame_set(1)
scene.render.engine = 'BLENDER_EEVEE_NEXT'
bpy.context.view_layer.update()

# ---- added for rendering (the .blend has no active camera and no usable light): camera, sun
cam_auto = bpy.data.cameras.new('AutoCamera')
cam_auto.lens = 50.0
cam_auto.sensor_width = 36.0
cam_auto.clip_end = 1000.0
ob_auto_camera = bpy.data.objects.new('AutoCamera', cam_auto)
scene.collection.objects.link(ob_auto_camera)
ob_auto_camera.location = (1.26024, -1.50585, 1.24885)
ob_auto_camera.rotation_euler = (1.09748, -7.21219e-08, 0.694738)
scene.camera = ob_auto_camera
light_auto_sun = bpy.data.lights.new('AutoSun', 'SUN')
light_auto_sun.energy = 3.0
light_auto_sun.angle = 0.0523599
ob_auto_sun = bpy.data.objects.new('AutoSun', light_auto_sun)
scene.collection.objects.link(ob_auto_sun)
ob_auto_sun.rotation_euler = (0.872665, 0.174533, 0.523599)
bpy.context.view_layer.update()
